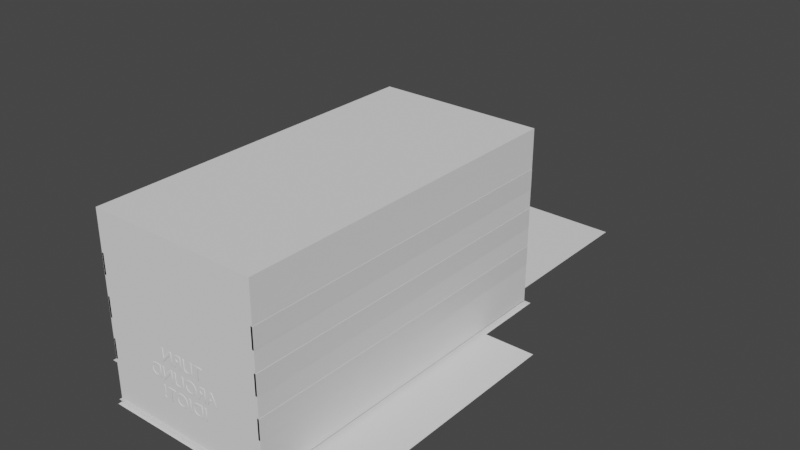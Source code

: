 # Source: Main_Room.blend  (saved by Blender 3.2.14; exported with 4.5.12 LTS)
import bpy
from mathutils import Matrix  # noqa: F401  (used for matrix-valued properties, if any)

bpy.ops.wm.read_factory_settings(use_empty=True)
scene = bpy.context.scene
scene.name = 'Scene'

# ---- collections
col_collection = bpy.data.collections.new('Collection'); scene.collection.children.link(col_collection)

# ---- materials (node trees are filled in below, after node groups)
mat_material = bpy.data.materials.new('Material')
mat_material.alpha_threshold = 0.0
mat_material.use_transparent_shadow = False
mat_material.line_color = (0.0, 0.0, 0.0, 1.0)

# ---- material node trees
mat_material.use_nodes = True; mat_material.node_tree.nodes.clear()
_N = mat_material.node_tree.nodes; _L = mat_material.node_tree.links
n0 = _N.new('ShaderNodeOutputMaterial'); n0.name = 'Material Output'; n0.location = (300, 300)
n1 = _N.new('ShaderNodeBsdfPrincipled'); n1.name = 'Principled BSDF'; n1.location = (10, 300)
n1.distribution = 'GGX'
n1.subsurface_method = 'RANDOM_WALK_SKIN'
n1.inputs[2].default_value = 0.4
n1.inputs[3].default_value = 1.45
n1.inputs[27].default_value = (0.0, 0.0, 0.0, 1.0)
n1.inputs[28].default_value = 1.0
_L.new(n1.outputs[0], n0.inputs[0])
n0.is_active_output = True

# ---- world
world_world = bpy.data.worlds.new('World'); scene.world = world_world
world_world.use_nodes = True; world_world.node_tree.nodes.clear()
_N = world_world.node_tree.nodes; _L = world_world.node_tree.links
n0 = _N.new('ShaderNodeOutputWorld'); n0.name = 'World Output'; n0.location = (300, 300)
n1 = _N.new('ShaderNodeBackground'); n1.name = 'Background'; n1.location = (10, 300)
n1.inputs[0].default_value = (0.05088, 0.05088, 0.05088, 1.0)
_L.new(n1.outputs[0], n0.inputs[0])
n0.is_active_output = True
world_world.color = (0.05088, 0.05088, 0.05088)
world_world.use_sun_shadow = False
world_world.sun_shadow_jitter_overblur = 0.0

# ---- meshes
me_cube_026 = bpy.data.meshes.new('Cube.026')
me_cube_026.from_pydata([(-0.93, 0.975, 23.22), (-0.93, 0.975, 34.33), (-0.93, 0.975, 45.44), (-0.93, 0.975, 56.56), (-0.93, 0.975, 67.67), (-0.93, 0.975, 78.78), (-0.93, 0.0, 23.22), (-0.93, 0.0, 34.33), (-0.93, 0.0, 45.44), (-0.93, 0.0, 56.56), (-0.93, 0.0, 67.67), (-0.93, 0.0, 78.78), (-0.93, -0.975, 23.22), (-0.93, -0.975, 34.33), (-0.93, -0.975, 45.44), (-0.93, -0.975, 56.56), (-0.93, -0.975, 67.67), (-0.93, -0.975, 78.78), (0.93, 0.975, 23.22), (0.93, 0.975, 34.33), (0.93, 0.975, 45.44), (0.93, 0.975, 56.56), (0.93, 0.975, 67.67), (0.93, 0.975, 78.78), (0.93, 0.0, 23.22), (0.93, 0.0, 34.33), (0.93, 0.0, 45.44), (0.93, 0.0, 56.56), (0.93, 0.0, 67.67), (0.93, 0.0, 78.78), (0.93, -0.975, 23.22), (0.93, -0.975, 34.33), (0.93, -0.975, 45.44), (0.93, -0.975, 56.56), (0.93, -0.975, 67.67), (0.93, -0.975, 78.78), (-0.952, 0.975, 23.22), (-0.952, 0.975, 34.33), (-0.952, 0.975, 45.44), (-0.952, 0.975, 56.56), (-0.952, 0.975, 67.67), (-0.952, 0.975, 78.78), (-0.952, 0.0, 23.22), (-0.952, 0.0, 34.33), (-0.952, 0.0, 45.44), (-0.952, 0.0, 56.56), (-0.952, 0.0, 67.67), (-0.952, 0.0, 78.78), (-0.952, -0.975, 23.22), (-0.952, -0.975, 34.33), (-0.952, -0.975, 45.44), (-0.952, -0.975, 56.56), (-0.952, -0.975, 67.67), (-0.952, -0.975, 78.78), (0.952, 0.975, 23.22), (0.952, 0.975, 34.33), (0.952, 0.975, 45.44), (0.952, 0.975, 56.56), (0.952, 0.975, 67.67), (0.952, 0.975, 78.78), (0.952, 0.0, 23.22), (0.952, 0.0, 34.33), (0.952, 0.0, 45.44), (0.952, 0.0, 56.56), (0.952, 0.0, 67.67), (0.952, 0.0, 78.78), (0.952, -0.975, 23.22), (0.952, -0.975, 34.33), (0.952, -0.975, 45.44), (0.952, -0.975, 56.56), (0.952, -0.975, 67.67), (0.952, -0.975, 78.78)], [], [(11, 17, 16, 10), (9, 15, 14, 8), (7, 13, 12, 6), (6, 0, 1, 7), (8, 2, 3, 9), (10, 4, 5, 11), (29, 28, 34, 35), (27, 26, 32, 33), (25, 24, 30, 31), (24, 25, 19, 18), (26, 27, 21, 20), (28, 29, 23, 22), (47, 53, 52, 46), (45, 51, 50, 44), (43, 49, 48, 42), (42, 36, 37, 43), (44, 38, 39, 45), (46, 40, 41, 47), (15, 51, 50, 14), (0, 36, 37, 1), (6, 42, 36, 0), (17, 53, 52, 16), (2, 38, 39, 3), (1, 37, 43, 7), (11, 47, 53, 17), (4, 40, 41, 5), (8, 44, 38, 2), (16, 52, 46, 10), (3, 39, 45, 9), (9, 45, 51, 15), (10, 46, 40, 4), (14, 50, 44, 8), (5, 41, 47, 11), (7, 43, 49, 13), (13, 49, 48, 12), (12, 48, 42, 6), (65, 64, 70, 71), (63, 62, 68, 69), (61, 60, 66, 67), (60, 61, 55, 54), (62, 63, 57, 56), (64, 65, 59, 58), (25, 61, 55, 19), (35, 71, 65, 29), (23, 59, 58, 22), (20, 56, 62, 26), (28, 64, 70, 34), (27, 63, 57, 21), (33, 69, 63, 27), (22, 58, 64, 28), (26, 62, 68, 32), (29, 65, 59, 23), (31, 67, 61, 25), (30, 66, 67, 31), (24, 60, 66, 30), (32, 68, 69, 33), (19, 55, 54, 18), (18, 54, 60, 24), (34, 70, 71, 35), (21, 57, 56, 20)])
_uv = me_cube_026.uv_layers.new(name='UVMap')
_uv.uv.foreach_set('vector', [0.5, 1.0, 1.0, 1.0, 1.0, 0.8, 0.5, 0.8, 0.5, 0.6, 1.0, 0.6, 1.0, 0.4, 0.5, 0.4, 0.5, 0.2, 1.0, 0.2, 1.0, 0.0, 0.5, 0.0, 0.5, 0.0, 0.0, 0.0, 0.0, 0.2, 0.5, 0.2, 0.5, 0.4, 0.0, 0.4, 0.0, 0.6, 0.5, 0.6, 0.5, 0.8, 0.0, 0.8, 0.0, 1.0, 0.5, 1.0, 0.5, 1.0, 0.5, 0.8, 1.0, 0.8, 1.0, 1.0, 0.5, 0.6, 0.5, 0.4, 1.0, 0.4, 1.0, 0.6, 0.5, 0.2, 0.5, 0.0, 1.0, 0.0, 1.0, 0.2, 0.5, 0.0, 0.5, 0.2, 0.0, 0.2, 0.0, 0.0, 0.5, 0.4, 0.5, 0.6, 0.0, 0.6, 0.0, 0.4, 0.5, 0.8, 0.5, 1.0, 0.0, 1.0, 0.0, 0.8, 0.5, 1.0, 1.0, 1.0, 1.0, 0.8, 0.5, 0.8, 0.5, 0.6, 1.0, 0.6, 1.0, 0.4, 0.5, 0.4, 0.5, 0.2, 1.0, 0.2, 1.0, 0.0, 0.5, 0.0, 0.5, 0.0, 0.0, 0.0, 0.0, 0.2, 0.5, 0.2, 0.5, 0.4, 0.0, 0.4, 0.0, 0.6, 0.5, 0.6, 0.5, 0.8, 0.0, 0.8, 0.0, 1.0, 0.5, 1.0, 1.0, 0.6, 1.0, 0.6, 1.0, 0.4, 1.0, 0.4, 0.0, 0.0, 0.0, 0.0, 0.0, 0.2, 0.0, 0.2, 0.5, 0.0, 0.5, 0.0, 0.0, 0.0, 0.0, 0.0, 1.0, 1.0, 1.0, 1.0, 1.0, 0.8, 1.0, 0.8, 0.0, 0.4, 0.0, 0.4, 0.0, 0.6, 0.0, 0.6, 0.0, 0.2, 0.0, 0.2, 0.5, 0.2, 0.5, 0.2, 0.5, 1.0, 0.5, 1.0, 1.0, 1.0, 1.0, 1.0, 0.0, 0.8, 0.0, 0.8, 0.0, 1.0, 0.0, 1.0, 0.5, 0.4, 0.5, 0.4, 0.0, 0.4, 0.0, 0.4, 1.0, 0.8, 1.0, 0.8, 0.5, 0.8, 0.5, 0.8, 0.0, 0.6, 0.0, 0.6, 0.5, 0.6, 0.5, 0.6, 0.5, 0.6, 0.5, 0.6, 1.0, 0.6, 1.0, 0.6, 0.5, 0.8, 0.5, 0.8, 0.0, 0.8, 0.0, 0.8, 1.0, 0.4, 1.0, 0.4, 0.5, 0.4, 0.5, 0.4, 0.0, 1.0, 0.0, 1.0, 0.5, 1.0, 0.5, 1.0, 0.5, 0.2, 0.5, 0.2, 1.0, 0.2, 1.0, 0.2, 1.0, 0.2, 1.0, 0.2, 1.0, 0.0, 1.0, 0.0, 1.0, 0.0, 1.0, 0.0, 0.5, 0.0, 0.5, 0.0, 0.5, 1.0, 0.5, 0.8, 1.0, 0.8, 1.0, 1.0, 0.5, 0.6, 0.5, 0.4, 1.0, 0.4, 1.0, 0.6, 0.5, 0.2, 0.5, 0.0, 1.0, 0.0, 1.0, 0.2, 0.5, 0.0, 0.5, 0.2, 0.0, 0.2, 0.0, 0.0, 0.5, 0.4, 0.5, 0.6, 0.0, 0.6, 0.0, 0.4, 0.5, 0.8, 0.5, 1.0, 0.0, 1.0, 0.0, 0.8, 0.5, 0.2, 0.5, 0.2, 0.0, 0.2, 0.0, 0.2, 1.0, 1.0, 1.0, 1.0, 0.5, 1.0, 0.5, 1.0, 0.0, 1.0, 0.0, 1.0, 0.0, 0.8, 0.0, 0.8, 0.0, 0.4, 0.0, 0.4, 0.5, 0.4, 0.5, 0.4, 0.5, 0.8, 0.5, 0.8, 1.0, 0.8, 1.0, 0.8, 0.5, 0.6, 0.5, 0.6, 0.0, 0.6, 0.0, 0.6, 1.0, 0.6, 1.0, 0.6, 0.5, 0.6, 0.5, 0.6, 0.0, 0.8, 0.0, 0.8, 0.5, 0.8, 0.5, 0.8, 0.5, 0.4, 0.5, 0.4, 1.0, 0.4, 1.0, 0.4, 0.5, 1.0, 0.5, 1.0, 0.0, 1.0, 0.0, 1.0, 1.0, 0.2, 1.0, 0.2, 0.5, 0.2, 0.5, 0.2, 1.0, 0.0, 1.0, 0.0, 1.0, 0.2, 1.0, 0.2, 0.5, 0.0, 0.5, 0.0, 1.0, 0.0, 1.0, 0.0, 1.0, 0.4, 1.0, 0.4, 1.0, 0.6, 1.0, 0.6, 0.0, 0.2, 0.0, 0.2, 0.0, 0.0, 0.0, 0.0, 0.0, 0.0, 0.0, 0.0, 0.5, 0.0, 0.5, 0.0, 1.0, 0.8, 1.0, 0.8, 1.0, 1.0, 1.0, 1.0, 0.0, 0.6, 0.0, 0.6, 0.0, 0.4, 0.0, 0.4])
me_cube_026.materials.append(mat_material)
me_cube_026.use_remesh_preserve_volume = False
me_cube_026.use_remesh_preserve_attributes = False
me_cube_026.use_mirror_vertex_groups = False
me_cube_026.update()
me_cube_034 = bpy.data.meshes.new('Cube.034')
me_cube_034.from_pydata([(-1.0, 1.0, -1.0), (-0.95, -1.0, -1.0), (-0.95, 1.0, -1.0), (0.0, 1.0, -1.0), (0.0, -1.0, -1.0), (-1.0, -0.975, -1.0), (-0.95, -0.975, 1.0), (-0.95, -0.975, -1.0), (0.0, -0.975, 1.0), (0.0, -0.975, -1.0), (-1.0, 0.9753, -1.0), (-0.95, 0.9753, 1.0), (-0.95, 0.9753, -1.0), (0.0, 0.9753, 1.0), (0.0, 0.9753, -1.0), (-0.69, 0.4, 1.0), (-0.69, 0.5, 1.0), (-0.31, 0.5, 1.0), (-0.31, 0.4, 1.0), (-0.31, 0.4, -1.0), (-0.31, 0.5, -1.0), (-0.69, 0.4, -1.0), (-0.69, 0.5, -1.0), (-0.08639, 0.87, 1.0), (-0.002235, 0.97, 1.0), (0.0, 0.87, 1.0), (0.0, 0.97, 1.0), (-0.19, 0.87, 1.0), (-0.19, 0.97, 1.0), (-0.19, 0.97, -1.0), (-0.19, 0.87, -1.0), (-0.08639, 0.87, -1.0), (-0.002235, 0.97, -1.0), (0.0, 0.87, -1.0), (0.0, 0.97, -1.0), (-0.95, -0.7897, 1.0), (-1.0, -0.7897, -1.0), (-0.95, -0.7897, -1.0), (-0.95, 0.5914, 1.0), (-1.0, 0.5914, -1.0), (-0.95, 0.5914, -1.0), (-1.58, -0.7897, -1.0), (-1.58, 0.5914, -1.0), (-0.7743, 1.0, -1.0), (-0.7743, 0.9753, 1.0), (-0.7743, 0.9753, -1.0), (-0.7743, 1.99, -1.0), (0.0, 1.99, -1.0), (1.0, 1.0, -1.0), (0.95, -1.0, -1.0), (0.95, 1.0, -1.0), (1.0, -0.975, -1.0), (0.95, -0.975, 1.0), (0.95, -0.975, -1.0), (1.0, 0.9753, -1.0), (0.95, 0.9753, 1.0), (0.95, 0.9753, -1.0), (0.69, 0.4, 1.0), (0.69, 0.5, 1.0), (0.31, 0.5, 1.0), (0.31, 0.4, 1.0), (0.31, 0.4, -1.0), (0.31, 0.5, -1.0), (0.69, 0.4, -1.0), (0.69, 0.5, -1.0), (0.08639, 0.87, 1.0), (0.002235, 0.97, 1.0), (0.19, 0.87, 1.0), (0.19, 0.97, 1.0), (0.19, 0.97, -1.0), (0.19, 0.87, -1.0), (0.08639, 0.87, -1.0), (0.002235, 0.97, -1.0), (0.95, -0.7897, 1.0), (1.0, -0.7897, -1.0), (0.95, -0.7897, -1.0), (0.95, 0.5914, 1.0), (1.0, 0.5914, -1.0), (0.95, 0.5914, -1.0), (1.58, -0.7897, -1.0), (1.58, 0.5914, -1.0), (0.7743, 1.0, -1.0), (0.7743, 0.9753, 1.0), (0.7743, 0.9753, -1.0), (0.7743, 1.99, -1.0)], [], [(7, 9, 4, 1), (26, 13, 24), (23, 17, 18, 15, 16, 11, 38, 35, 6, 8, 25), (24, 13, 44, 11, 16, 17, 23, 27, 28), (30, 31, 20, 22, 12, 45, 14, 32, 29), (9, 7, 37, 40, 12, 22, 21, 19, 20, 31, 33), (34, 32, 14), (36, 37, 7, 5), (0, 2, 12, 10), (43, 3, 14, 45), (22, 16, 15, 21), (20, 17, 16, 22), (18, 17, 20, 19), (15, 18, 19, 21), (39, 40, 37, 36), (10, 12, 40, 39), (39, 36, 41, 42), (2, 43, 45, 12), (3, 43, 46, 47), (53, 49, 4, 9), (26, 66, 13), (65, 25, 8, 52, 73, 76, 55, 58, 57, 60, 59), (66, 68, 67, 65, 59, 58, 55, 82, 13), (70, 69, 72, 14, 83, 56, 64, 62, 71), (9, 33, 71, 62, 61, 63, 64, 56, 78, 75, 53), (34, 14, 72), (74, 51, 53, 75), (48, 54, 56, 50), (81, 83, 14, 3), (64, 63, 57, 58), (62, 64, 58, 59), (60, 61, 62, 59), (57, 63, 61, 60), (77, 74, 75, 78), (54, 77, 78, 56), (77, 80, 79, 74), (50, 56, 83, 81), (3, 47, 84, 81), (23, 25, 65, 67, 70, 71, 33, 31, 30, 27), (69, 70, 67, 68), (29, 28, 27, 30), (68, 28, 29, 69)])
_uv = me_cube_034.uv_layers.new(name='UVMap')
_uv.uv.foreach_set('vector', [0.5746, 0.4903, 0.5746, 0.3062, 0.5795, 0.3062, 0.5795, 0.4903, 0.7636, 0.00103, 0.7636, 0.0, 0.764, 0.00103, 0.7803, 0.02041, 0.8236, 0.09211, 0.8236, 0.1115, 0.8973, 0.1115, 0.8973, 0.09211, 0.9477, 0.0, 0.9477, 0.0744, 0.9477, 0.3421, 0.9477, 0.378, 0.7636, 0.378, 0.7636, 0.02041, 0.764, 0.00103, 0.7636, 0.0, 0.9136, 0.0, 0.9477, 0.0, 0.8973, 0.09211, 0.8236, 0.09211, 0.7803, 0.02041, 0.8004, 0.02041, 0.8004, 0.00103, 0.2171, 0.343, 0.2171, 0.3229, 0.2888, 0.3663, 0.2888, 0.4399, 0.1966, 0.4903, 0.1966, 0.4563, 0.1966, 0.3062, 0.1977, 0.3066, 0.1977, 0.343, 0.5746, 0.3062, 0.5746, 0.4903, 0.5387, 0.4903, 0.271, 0.4903, 0.1966, 0.4903, 0.2888, 0.4399, 0.3081, 0.4399, 0.3081, 0.3663, 0.2888, 0.3663, 0.2171, 0.3229, 0.2171, 0.3062, 0.1977, 0.3062, 0.1977, 0.3066, 0.1966, 0.3062, 0.5387, 0.5, 0.5387, 0.4903, 0.5746, 0.4903, 0.5746, 0.5, 0.1919, 0.5, 0.1919, 0.4903, 0.1966, 0.4903, 0.1966, 0.5, 0.1919, 0.4563, 0.1919, 0.3062, 0.1966, 0.3062, 0.1966, 0.4563, 0.01938, 0.6124, 0.01938, 1.0, 0.0, 1.0, 2.98e-08, 0.6124, 0.9477, 0.378, 0.9477, 0.7656, 0.874, 0.7656, 0.874, 0.378, 0.03876, 1.0, 0.01938, 1.0, 0.01938, 0.6124, 0.03876, 0.6124, 0.7267, 0.7656, 0.6531, 0.7656, 0.6531, 0.378, 0.7267, 0.378, 0.271, 0.5, 0.271, 0.4903, 0.5387, 0.4903, 0.5387, 0.5, 0.1966, 0.5, 0.1966, 0.4903, 0.271, 0.4903, 0.271, 0.5, 0.271, 0.5, 0.5387, 0.5, 0.5387, 0.6124, 0.271, 0.6124, 0.1919, 0.4903, 0.1919, 0.4563, 0.1966, 0.4563, 0.1966, 0.4903, 0.1919, 0.3062, 0.1919, 0.4563, 0.0, 0.4563, 0.0, 0.3062, 0.5746, 0.1221, 0.5795, 0.1221, 0.5795, 0.3062, 0.5746, 0.3062, 0.7636, 0.00103, 0.7631, 0.00103, 0.7636, 0.0, 0.7468, 0.02041, 0.7636, 0.02041, 0.7636, 0.378, 0.5795, 0.378, 0.5795, 0.3421, 0.5795, 0.0744, 0.5795, 0.0, 0.6298, 0.09211, 0.6298, 0.1115, 0.7035, 0.1115, 0.7035, 0.09211, 0.7631, 0.00103, 0.7267, 0.00103, 0.7267, 0.02041, 0.7468, 0.02041, 0.7035, 0.09211, 0.6298, 0.09211, 0.5795, 0.0, 0.6135, 0.0, 0.7636, 0.0, 0.2171, 0.2694, 0.1977, 0.2694, 0.1977, 0.3058, 0.1966, 0.3062, 0.1966, 0.1562, 0.1966, 0.1221, 0.2888, 0.1725, 0.2888, 0.2461, 0.2171, 0.2895, 0.5746, 0.3062, 0.2171, 0.3062, 0.2171, 0.2895, 0.2888, 0.2461, 0.3081, 0.2461, 0.3081, 0.1725, 0.2888, 0.1725, 0.1966, 0.1221, 0.271, 0.1221, 0.5387, 0.1221, 0.5746, 0.1221, 0.1977, 0.3062, 0.1966, 0.3062, 0.1977, 0.3058, 0.5387, 0.1124, 0.5746, 0.1124, 0.5746, 0.1221, 0.5387, 0.1221, 0.1919, 0.1124, 0.1966, 0.1124, 0.1966, 0.1221, 0.1919, 0.1221, 0.1919, 0.1562, 0.1966, 0.1562, 0.1966, 0.3062, 0.1919, 0.3062, 0.9671, 0.378, 0.9864, 0.378, 0.9864, 0.7656, 0.9671, 0.7656, 0.8004, 0.378, 0.874, 0.378, 0.874, 0.7656, 0.8004, 0.7656, 0.9477, 0.7656, 0.9477, 0.378, 0.9671, 0.378, 0.9671, 0.7656, 0.7267, 0.7656, 0.7267, 0.378, 0.8004, 0.378, 0.8004, 0.7656, 0.271, 0.1124, 0.5387, 0.1124, 0.5387, 0.1221, 0.271, 0.1221, 0.1966, 0.1124, 0.271, 0.1124, 0.271, 0.1221, 0.1966, 0.1221, 0.271, 0.1124, 0.271, 0.0, 0.5387, 0.0, 0.5387, 0.1124, 0.1919, 0.1221, 0.1966, 0.1221, 0.1966, 0.1562, 0.1919, 0.1562, 0.1919, 0.3062, 0.0, 0.3062, 0.0, 0.1562, 0.1919, 0.1562, 0.633, 0.7656, 0.6163, 0.7656, 0.5995, 0.7656, 0.5795, 0.7656, 0.5795, 0.378, 0.5995, 0.378, 0.6163, 0.378, 0.633, 0.378, 0.6531, 0.378, 0.6531, 0.7656, 0.03876, 0.6124, 0.05814, 0.6124, 0.05814, 1.0, 0.03876, 1.0, 0.07752, 0.6124, 0.07752, 1.0, 0.05814, 1.0, 0.05814, 0.6124, 0.03876, 1.0, 0.07752, 1.0, 0.07752, 0.6124, 0.03876, 0.6124])
me_cube_034.use_remesh_fix_poles = True
me_cube_034.use_remesh_preserve_attributes = False
me_cube_034.update()
me_cube_001 = bpy.data.meshes.new('Cube.001')
me_cube_001.from_pydata([(-0.95, -0.975, 1.0), (-0.95, 0.9753, 1.0), (-0.95, -0.975, 101.0), (-0.95, 0.9753, 101.0), (-0.95, -0.7897, 1.0), (-0.95, -0.7897, 101.0), (-0.95, 0.5914, 1.0), (-0.95, 0.5914, 101.0)], [], [(6, 1, 3, 7), (0, 4, 5, 2), (4, 6, 7, 5)])
_uv = me_cube_001.uv_layers.new(name='UVMap')
_uv.uv.foreach_set('vector', [0.8032, 0.0, 1.0, 0.0, 1.0, 1.0, 0.8032, 1.0, 0.0, 0.0, 0.095, 0.0, 0.095, 1.0, 0.0, 1.0, 0.095, 0.0, 0.8032, 0.0, 0.8032, 1.0, 0.095, 1.0])
me_cube_001.use_remesh_fix_poles = True
me_cube_001.use_remesh_preserve_attributes = False
me_cube_001.update()
me_cube_002 = bpy.data.meshes.new('Cube.002')
me_cube_002.from_pydata([(0.95, -0.975, 1.0), (0.95, 0.9753, 1.0), (0.95, -0.975, 101.0), (0.95, 0.9753, 101.0), (0.95, -0.7897, 1.0), (0.95, -0.7897, 101.0), (0.95, 0.5914, 1.0), (0.95, 0.5914, 101.0)], [], [(6, 7, 3, 1), (0, 2, 5, 4), (4, 5, 7, 6)])
_uv = me_cube_002.uv_layers.new(name='UVMap')
_uv.uv.foreach_set('vector', [0.1968, 0.0, 0.1968, 1.0, 0.0, 1.0, 0.0, 0.0, 1.0, 0.0, 1.0, 1.0, 0.905, 1.0, 0.905, 0.0, 0.905, 0.0, 0.905, 1.0, 0.1968, 1.0, 0.1968, 0.0])
me_cube_002.use_remesh_fix_poles = True
me_cube_002.use_remesh_preserve_attributes = False
me_cube_002.update()
me_cube_003 = bpy.data.meshes.new('Cube.003')
me_cube_003.from_pydata([(-0.95, -0.975, 1.0), (0.0, -0.975, 1.0), (-0.95, -0.975, 101.0), (0.0, -0.975, 101.0), (0.95, -0.975, 1.0), (0.95, -0.975, 101.0)], [], [(1, 0, 2, 3), (1, 3, 5, 4)])
_uv = me_cube_003.uv_layers.new(name='UVMap')
_uv.uv.foreach_set('vector', [0.5, 0.0, 1.0, 0.0, 1.0, 1.0, 0.5, 1.0, 0.5, 0.0, 0.5, 1.0, 0.0, 1.0, 0.0, 0.0])
me_cube_003.use_remesh_fix_poles = True
me_cube_003.use_remesh_preserve_attributes = False
me_cube_003.update()
me_cube_004 = bpy.data.meshes.new('Cube.004')
me_cube_004.from_pydata([(-0.95, 0.9753, 1.0), (0.0, 0.9753, 1.0), (-0.95, 0.9753, 101.0), (0.0, 0.9753, 101.0), (-0.7743, 0.9753, 1.0), (-0.7743, 0.9753, 101.0), (0.95, 0.9753, 1.0), (0.95, 0.9753, 101.0), (0.7743, 0.9753, 1.0), (0.7743, 0.9753, 101.0)], [], [(4, 1, 3, 5), (0, 4, 5, 2), (8, 9, 3, 1), (6, 7, 9, 8)])
_uv = me_cube_004.uv_layers.new(name='UVMap')
_uv.uv.foreach_set('vector', [0.0925, 0.0, 0.5, 0.0, 0.5, 1.0, 0.0925, 1.0, 0.0, 0.0, 0.0925, 0.0, 0.0925, 1.0, 0.0, 1.0, 0.9075, 0.0, 0.9075, 1.0, 0.5, 1.0, 0.5, 0.0, 1.0, 0.0, 1.0, 1.0, 0.9075, 1.0, 0.9075, 0.0])
me_cube_004.use_remesh_fix_poles = True
me_cube_004.use_remesh_preserve_attributes = False
me_cube_004.update()
me_cube_005 = bpy.data.meshes.new('Cube.005')
me_cube_005.from_pydata([(-0.95, -0.975, 101.0), (0.0, -0.975, 101.0), (-0.95, 0.9753, 101.0), (0.0, 0.9753, 101.0), (-0.7743, 0.9753, 101.0), (0.95, -0.975, 101.0), (0.95, 0.9753, 101.0), (0.7743, 0.9753, 101.0)], [], [(3, 1, 0, 2, 4), (3, 7, 6, 5, 1)])
_uv = me_cube_005.uv_layers.new(name='UVMap')
_uv.uv.foreach_set('vector', [0.5, 0.0, 0.5, 1.0, 0.0, 1.0, 0.0, 0.0, 0.0925, 0.0, 0.5, 0.0, 0.9075, 0.0, 1.0, 0.0, 1.0, 1.0, 0.5, 1.0])
me_cube_005.use_remesh_fix_poles = True
me_cube_005.use_remesh_preserve_attributes = False
me_cube_005.update()

# ---- curves / text
txt_text_019 = bpy.data.curves.new('Text.019', 'FONT')
txt_text_019.dimensions = '2D'
txt_text_019.body = 'TURN\nAROUND\nIDIOT!'
txt_text_019.extrude = 0.1
txt_text_019.bevel_depth = 0.02
txt_text_019.align_x = 'CENTER'
txt_text_019.align_y = 'CENTER'

# ---- objects
ob_sidebars = bpy.data.objects.new('SideBars', me_cube_026)
ob_floor = bpy.data.objects.new('Floor', me_cube_034)
ob_turnaroundtxt = bpy.data.objects.new('TurnAroundTxt', txt_text_019)
ob_lwall = bpy.data.objects.new('lWall', me_cube_001)
ob_rwall = bpy.data.objects.new('rWall', me_cube_002)
ob_bwall = bpy.data.objects.new('bWall', me_cube_003)
ob_fwall = bpy.data.objects.new('fWall', me_cube_004)
ob_roof = bpy.data.objects.new('Roof', me_cube_005)

# ---- transforms, parenting, visibility, modifiers, constraints
ob_sidebars.location = (0.0, 0.0, 0.0)
ob_sidebars.scale = (5.0, 10.0, 0.1)
ob_sidebars.lock_rotations_4d = False
ob_sidebars.empty_display_type = 'ARROWS'
ob_sidebars.lineart.crease_threshold = 0.0
ob_floor.location = (0.0, 0.0, 0.0)
ob_floor.scale = (5.0, 10.0, 0.1)
ob_turnaroundtxt.location = (0.0, -9.65, 3.0)
ob_turnaroundtxt.rotation_euler = (1.571, -0.0, 3.142)
ob_lwall.location = (0.0, 0.0, 0.0)
ob_lwall.scale = (5.0, 10.0, 0.1)
ob_rwall.location = (0.0, 0.0, 0.0)
ob_rwall.scale = (5.0, 10.0, 0.1)
ob_bwall.location = (0.0, 0.0, 0.0)
ob_bwall.scale = (5.0, 10.0, 0.1)
ob_fwall.location = (0.0, 0.0, 0.0)
ob_fwall.scale = (5.0, 10.0, 0.1)
ob_roof.location = (0.0, 0.0, 0.0)
ob_roof.scale = (5.0, 10.0, 0.1)

# ---- collection membership
col_collection.objects.link(ob_sidebars)
col_collection.objects.link(ob_floor)
col_collection.objects.link(ob_turnaroundtxt)
col_collection.objects.link(ob_lwall)
col_collection.objects.link(ob_rwall)
col_collection.objects.link(ob_bwall)
col_collection.objects.link(ob_fwall)
col_collection.objects.link(ob_roof)

# ---- scene / render settings (as saved in the file)
scene.frame_start = 1; scene.frame_end = 250; scene.frame_set(0)
scene.render.engine = 'BLENDER_EEVEE_NEXT'
scene.cycles.sampling_pattern = 'TABULATED_SOBOL'
scene.cycles.use_light_tree = False
scene.view_settings.view_transform = 'Filmic'
bpy.context.view_layer.update()

# ---- added for rendering (the .blend has no active camera and no usable light): camera, sun
cam_auto = bpy.data.cameras.new('AutoCamera')
cam_auto.lens = 50.0
cam_auto.sensor_width = 36.0
cam_auto.clip_end = 1000.0
ob_auto_camera = bpy.data.objects.new('AutoCamera', cam_auto)
scene.collection.objects.link(ob_auto_camera)
ob_auto_camera.location = (32.6814, -34.2677, 31.1451)
ob_auto_camera.rotation_euler = (1.09748, -7.21219e-08, 0.694738)
scene.camera = ob_auto_camera
light_auto_sun = bpy.data.lights.new('AutoSun', 'SUN')
light_auto_sun.energy = 3.0
light_auto_sun.angle = 0.0523599
ob_auto_sun = bpy.data.objects.new('AutoSun', light_auto_sun)
scene.collection.objects.link(ob_auto_sun)
ob_auto_sun.rotation_euler = (0.872665, 0.174533, 0.523599)
bpy.context.view_layer.update()
